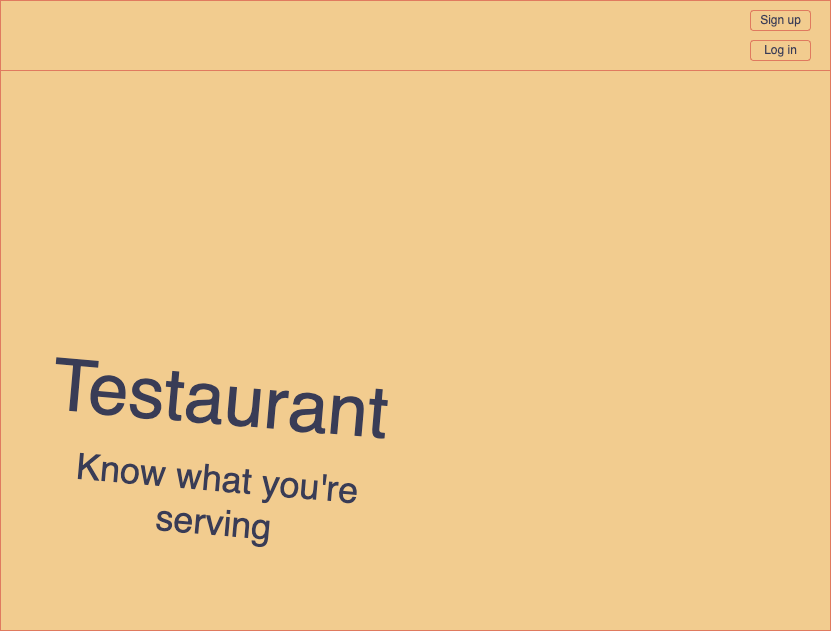

The diagram above was exported from draw.io. Its source (the exported page's mxGraphModel, read from the mxfile embedded in the PNG):
<mxGraphModel dx="899" dy="627" grid="1" gridSize="10" guides="1" tooltips="1" connect="1" arrows="1" fold="1" page="1" pageScale="1" pageWidth="850" pageHeight="1100" background="#F4F1DE" math="0" shadow="0" extFonts="Permanent Marker^https://fonts.googleapis.com/css?family=Permanent+Marker">
  <root>
    <mxCell id="j6zgU8mjlGu7dLpk2F56-0" />
    <mxCell id="j6zgU8mjlGu7dLpk2F56-1" parent="j6zgU8mjlGu7dLpk2F56-0" />
    <mxCell id="j6zgU8mjlGu7dLpk2F56-2" value="" style="rounded=0;whiteSpace=wrap;html=1;fillColor=#F2CC8F;strokeColor=#E07A5F;fontColor=#393C56;" parent="j6zgU8mjlGu7dLpk2F56-1" vertex="1">
      <mxGeometry x="10" y="20" width="830" height="630" as="geometry" />
    </mxCell>
    <mxCell id="j6zgU8mjlGu7dLpk2F56-3" value="" style="rounded=0;whiteSpace=wrap;html=1;fillColor=#F2CC8F;strokeColor=#E07A5F;fontColor=#393C56;" parent="j6zgU8mjlGu7dLpk2F56-1" vertex="1">
      <mxGeometry x="10" y="20" width="830" height="70" as="geometry" />
    </mxCell>
    <mxCell id="j6zgU8mjlGu7dLpk2F56-13" value="" style="rounded=1;whiteSpace=wrap;html=1;fontSize=24;fillColor=#F2CC8F;strokeColor=#E07A5F;fontColor=#393C56;" parent="j6zgU8mjlGu7dLpk2F56-1" vertex="1">
      <mxGeometry x="760" y="30" width="60" height="20" as="geometry" />
    </mxCell>
    <mxCell id="j6zgU8mjlGu7dLpk2F56-14" value="&lt;font style=&quot;font-size: 12px;&quot;&gt;Sign up&lt;/font&gt;" style="text;html=1;resizable=0;autosize=1;align=center;verticalAlign=middle;points=[];fillColor=none;strokeColor=none;rounded=0;fontColor=#393C56;" parent="j6zgU8mjlGu7dLpk2F56-1" vertex="1">
      <mxGeometry x="760" y="25" width="60" height="30" as="geometry" />
    </mxCell>
    <mxCell id="j6zgU8mjlGu7dLpk2F56-15" value="" style="rounded=1;whiteSpace=wrap;html=1;fontSize=24;fillColor=#F2CC8F;strokeColor=#E07A5F;fontColor=#393C56;" parent="j6zgU8mjlGu7dLpk2F56-1" vertex="1">
      <mxGeometry x="760" y="60" width="60" height="20" as="geometry" />
    </mxCell>
    <mxCell id="j6zgU8mjlGu7dLpk2F56-16" value="&lt;font style=&quot;font-size: 12px;&quot;&gt;Log in&lt;/font&gt;" style="text;html=1;resizable=0;autosize=1;align=center;verticalAlign=middle;points=[];fillColor=none;strokeColor=none;rounded=0;fontColor=#393C56;" parent="j6zgU8mjlGu7dLpk2F56-1" vertex="1">
      <mxGeometry x="760" y="55" width="60" height="30" as="geometry" />
    </mxCell>
    <mxCell id="qiVDeeCegTeN4650MVM3-0" value="&lt;font style=&quot;font-size: 72px;&quot;&gt;Testaurant&lt;/font&gt;" style="text;html=1;resizable=0;autosize=1;align=center;verticalAlign=middle;points=[];fillColor=none;strokeColor=none;rounded=0;fontColor=#393C56;rotation=5;" parent="j6zgU8mjlGu7dLpk2F56-1" vertex="1">
      <mxGeometry x="50" y="370" width="360" height="100" as="geometry" />
    </mxCell>
    <mxCell id="_e5p9GzkVKjBeFkdVApB-3" value="&lt;font style=&quot;&quot;&gt;&lt;font style=&quot;font-size: 36px;&quot;&gt;Know what you're&lt;br&gt;serving&lt;/font&gt;&lt;br&gt;&lt;/font&gt;" style="text;html=1;resizable=0;autosize=1;align=center;verticalAlign=middle;points=[];fillColor=none;strokeColor=none;rounded=0;fontColor=#393C56;rotation=5;" vertex="1" parent="j6zgU8mjlGu7dLpk2F56-1">
      <mxGeometry x="70" y="470" width="310" height="100" as="geometry" />
    </mxCell>
  </root>
</mxGraphModel>